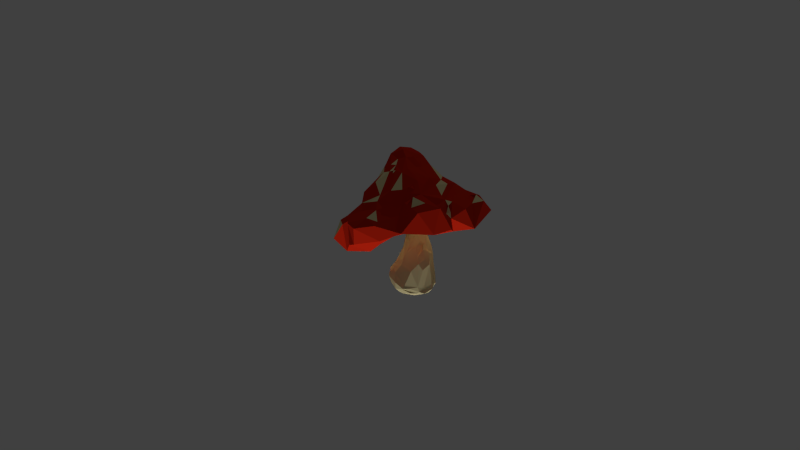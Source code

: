# Source: mushroom_red_anim_growing.blend  (saved by Blender 2.72.0; exported with 4.5.12 LTS)
import bpy
from mathutils import Matrix  # noqa: F401  (used for matrix-valued properties, if any)

bpy.ops.wm.read_factory_settings(use_empty=True)
scene = bpy.context.scene
scene.name = 'Scene'

# ---- collections
col_collection_1 = bpy.data.collections.new('Collection 1'); scene.collection.children.link(col_collection_1)
col_collection_2 = bpy.data.collections.new('Collection 2'); scene.collection.children.link(col_collection_2)
col_collection_3 = bpy.data.collections.new('Collection 3'); scene.collection.children.link(col_collection_3)
col_collection_20 = bpy.data.collections.new('Collection 20'); scene.collection.children.link(col_collection_20)
col_collection_20.hide_render = True
col_collection_20.hide_viewport = True

# ---- materials (node trees are filled in below, after node groups)
mat_red_mushroom = bpy.data.materials.new('red mushroom')
mat_red_mushroom.alpha_threshold = 0.0
mat_red_mushroom.use_transparent_shadow = False
mat_red_mushroom.diffuse_color = (0.6038, 0.01992, 0.005943, 1.0)
mat_red_mushroom.roughness = 0.5
mat_red_mushroom.specular_intensity = 0.0
mat_white_spots_mushrrom = bpy.data.materials.new('white spots mushrrom')
mat_white_spots_mushrrom.alpha_threshold = 0.0
mat_white_spots_mushrrom.use_transparent_shadow = False
mat_white_spots_mushrrom.diffuse_color = (0.8, 0.6888, 0.3689, 1.0)
mat_white_spots_mushrrom.specular_color = (1.0, 0.706, 0.331)
mat_white_spots_mushrrom.roughness = 0.5
mat_white_spots_mushrrom.specular_intensity = 0.0

# ---- material node trees

# ---- world
world_world = bpy.data.worlds.new('World'); scene.world = world_world
world_world.color = (0.05088, 0.05088, 0.05088)
world_world.use_sun_shadow = False
world_world.sun_shadow_jitter_overblur = 0.0
world_world.cycles.sampling_method = 'MANUAL'
world_world.cycles.sample_map_resolution = 256

# ---- cameras
cam_camera = bpy.data.cameras.new('Camera')
cam_camera.clip_end = 100.0
cam_camera.lens = 35.0
cam_camera.sensor_width = 32.0
cam_camera.sensor_height = 18.0
cam_camera.ortho_scale = 7.314
cam_camera.dof.focus_distance = 0.0
cam_camera.dof.aperture_fstop = 128.0

# ---- lights
light_hemi = bpy.data.lights.new('Hemi', 'SUN')
light_hemi.transmission_factor = 0.0
light_hemi.angle = 0.1993
light_hemi.energy = 1.58
light_hemi.shadow_buffer_clip_start = 0.5
light_hemi.shadow_soft_size = 0.1
light_hemi.shadow_cascade_max_distance = 1000.0
light_hemi.cycles.use_multiple_importance_sampling = False
light_lamp = bpy.data.lights.new('Lamp', 'POINT')
light_lamp.transmission_factor = 0.0
light_lamp.cutoff_distance = 30.0
light_lamp.energy = 164.0
light_lamp.shadow_buffer_clip_start = 1.001
light_lamp.shadow_soft_size = 0.1
light_lamp.shadow_maximum_resolution = 0.006
light_lamp.use_absolute_resolution = True
light_lamp.cycles.use_multiple_importance_sampling = False

# ---- meshes
me_sphere_001 = bpy.data.meshes.new('Sphere.001')
me_sphere_001.from_pydata([(-3.914, 0.03247, 0.2048), (-1.086, 1.254, 0.7979), (0.2275, 2.025, 0.5887), (0.6577, 2.181, 0.4625), (0.6651, 0.8999, 1.1), (1.343, 0.7375, 0.8785), (1.232, 1.938, 0.1166), (-1.148, -1.526, 0.4258), (1.169, -1.262, 0.2464), (0.08223, -1.276, 0.9121), (-0.9995, -1.356, 0.6808), (-0.3187, -0.2418, 1.488), (-3.487, 0.1827, -0.1181), (-0.8585, 0.2379, 1.448), (-0.7733, 1.788, -0.1298), (0.6777, 1.659, 0.7874), (-0.1783, 0.7125, 1.508), (1.067, 0.4823, 0.1552), (1.232, 2.071, 0.4923), (1.081, 1.06, 0.8787), (2.61, 0.4977, -0.1692), (2.321, 1.212, 0.1535), (1.161, -0.8622, 0.5975), (2.011, -1.216, 0.2488), (0.08565, -1.352, 0.8487), (-0.0279, -1.716, 0.7186), (0.02092, -2.036, 0.4139), (-0.8457, -1.88, 0.09541), (0.4077, -1.827, 0.5611), (0.8406, -0.8646, 0.9957), (0.9629, -1.88, 0.3993), (-1.864, -1.673, 0.3453), (-0.4081, -1.318, 0.8952), (-0.444, -0.5334, 1.382), (-0.6675, -0.3463, 1.41), (-2.138, -1.429, 0.5212), (-3.061, 1.258, 0.2527), (-0.3355, 1.568, 0.6154), (0.046, 1.377, 1.056), (2.23, 0.3572, 0.2583), (1.527, -0.5118, 0.7851), (2.891, -0.5644, 0.2933), (2.23, -0.7293, -0.2014), (-0.6521, -0.8487, 1.236), (-2.457, 0.104, -0.2311), (-2.236, 0.6902, 0.7467), (-0.8624, 0.008055, 1.461), (0.6637, 0.1229, 1.525), (1.291, -0.3532, 0.05964), (2.251, -0.2241, 0.5763), (1.864, -0.1399, 0.7636), (0.3461, 0.07155, 1.652), (1.294, -0.8668, -0.1452), (1.34, -1.144, 0.3454), (-0.2912, -1.36, 0.04187), (-1.824, -1.454, 0.02473), (-3.017, -1.022, 0.4913), (-3.023, -0.7148, 0.5138), (-0.9358, -0.06973, 1.367), (-0.1215, 0.2927, 1.722), (-1.543, 2.215, 0.1291), (-1.807, 1.155, 0.6062), (-0.5851, 0.1128, 1.627), (-0.7097, 0.1872, 0.07621), (1.917, 0.583, 0.5258), (0.01757, -0.9605, 1.269), (0.08656, -1.306, 0.8813), (-0.01797, -1.784, 0.6712), (-0.5097, -0.8859, 1.283), (-0.3368, -1.766, 0.6021), (-0.1485, -1.293, 0.916), (-1.559, -1.076, 0.7781), (-3.253, -0.3338, 0.02359), (-2.867, 1.075, -0.05248), (-2.454, 2.036, 0.2014), (-2.225, 1.81, 0.3822), (-0.9443, 0.944, 1.103), (-1.962, 1.443, -0.1203), (-1.123, 1.569, 0.5379), (-0.5551, 1.016, 1.102), (0.3564, 0.574, 1.567), (1.944, 1.081, 0.4832), (1.455, 0.7166, 0.7013), (0.8897, 0.374, 1.183), (0.8686, 0.5694, 1.061), (1.824, 0.4083, 0.4186), (1.031, -0.02114, 1.193), (2.752, 0.1351, 0.1413), (0.9903, -0.2805, 1.233), (2.645, -0.5009, 0.3963), (1.296, -0.3743, 0.887), (0.588, -0.5692, 1.235), (1.53, -1.078, 0.4411), (1.028, -0.7712, 0.8199), (0.8477, -0.6704, 0.0009365), (1.234, -1.54, -0.06424), (1.316, -1.562, 0.1525), (0.3093, -1.498, 0.7358), (0.5245, -1.21, 0.891), (-0.173, -1.385, 0.799), (-0.9867, -0.6739, 0.1035), (-0.2781, -1.923, 0.374), (-0.4595, -1.411, 0.6519), (-0.7876, -0.5962, 1.285), (-2.78, -1.362, 0.3734), (-1.679, -1.341, 0.6207), (-2.115, -0.5943, -0.1178), (-2.99, -0.8337, 0.03913), (-0.008999, -0.1872, 1.655), (-3.051, 0.2398, 0.5472), (-1.713, -1.607, 0.4122), (-2.28, -0.4011, 0.7941), (-3.317, -0.4944, 0.4658), (-2.783, -0.4844, 0.6203), (-2.032, 1.987, 0.3696), (-1.564, 1.673, 0.4859), (-0.3969, 1.034, 0.005246), (1.453, 1.554, 0.4639), (1.232, 1.321, 0.7394), (1.677, 1.574, -0.05543), (1.358, 0.323, 0.8784), (1.361, -1.288, 0.2601), (0.3614, -0.4697, 1.467), (-2.83, 0.8801, 0.4796), (-2.725, 0.7242, 0.5688), (-1.326, 0.5965, 1.173), (-1.21, 1.085, 0.8519), (0.09171, 1.019, 1.287), (0.06985, 2.393, 0.1639), (1.515, 1.172, 0.717), (0.5033, 0.5691, 1.358), (0.7106, 1.795, -0.07807), (2.668, 0.7035, -0.047), (1.412, -0.02177, 0.9416), (0.8028, -0.1842, 0.163), (2.36, -0.396, 0.4599), (3.149, -0.3183, 0.06649), (1.264, -0.986, 0.5046), (0.3796, -0.652, 1.249), (0.3053, -1.051, 0.02142), (0.8548, -1.225, 0.4414), (0.03907, -0.5767, 1.491), (0.4575, -1.737, -0.07551), (-0.1598, -1.332, 0.8477), (-1.155, -1.139, 0.04707), (-0.7952, -1.56, 0.4225), (-0.5614, -0.7661, 1.269), (-2.102, -0.7872, 0.6527), (-1.397, -0.9243, 0.879), (-3.031, -0.2637, 0.6114), (-0.8783, -1.282, 0.9259), (-0.2599, -1.093, 1.216), (0.3045, -1.2, 0.9998), (0.08329, -1.273, 0.9132), (0.08716, -1.35, 0.8493), (0.08925, -1.305, 0.8812), (-0.1538, -1.283, 0.9194), (-0.1734, -1.38, 0.8012), (-0.1642, -1.329, 0.8485), (-0.02352, -1.376, 0.8987), (-0.187, -1.874, 0.5384), (-0.02706, -1.84, 0.7303), (0.4471, -0.3414, 1.525), (-1.052, -0.2793, 1.29), (-1.48, -0.5292, 1.142), (-2.11, -0.09649, 0.9923), (-0.6221, -0.7825, 1.286), (1.859, -0.5802, 0.5531), (1.332, -1.174, 0.3845), (0.8051, -0.1661, 1.43), (1.85, 0.2648, 0.6098), (-0.3317, 2.11, 0.4192), (-1.066, 1.821, 0.3442), (-0.3828, 0.6245, 1.458), (-1.402, 0.172, 1.203), (-0.9811, -0.04903, 1.397), (2.782, -0.2991, 0.4146), (2.631, -0.5354, 0.4486), (2.369, -0.7609, 0.3069), (1.717, 1.463, 0.4344), (-3.01, 1.168, 0.4361), (-3.531, 0.2753, 0.4042), (-3.39, -0.1792, 0.555)], [], [(77, 14, 116), (16, 80, 127), (42, 178, 23), (152, 9, 66), (103, 33, 34), (128, 3, 18, 6), (0, 181, 36), (77, 60, 14), (171, 3, 128), (169, 162, 122, 91), (131, 128, 6), (179, 18, 81), (84, 130, 83), (64, 170, 85), (48, 42, 52), (48, 20, 42), (97, 98, 152, 24), (52, 42, 96), (144, 54, 27, 55), (93, 98, 97), (122, 141, 138), (97, 99, 102), (151, 33, 68), (145, 102, 10), (69, 97, 102), (152, 65, 151), (33, 141, 11), (27, 31, 55), (144, 55, 106), (148, 43, 103), (59, 108, 51), (11, 108, 62), (44, 107, 72), (107, 57, 72), (44, 73, 77), (174, 125, 165), (0, 36, 73), (36, 181, 180), (100, 77, 63), (126, 1, 115), (13, 173, 76), (61, 115, 114), (62, 59, 173), (172, 37, 171), (1, 38, 15), (51, 47, 80), (80, 59, 51), (170, 82, 50), (47, 169, 86), (87, 39, 49), (50, 90, 40), (169, 47, 162), (50, 137, 167), (23, 92, 96), (28, 140, 97), (152, 66, 24), (134, 139, 100), (29, 65, 152), (142, 26, 27), (30, 26, 142), (160, 69, 145), (104, 31, 35, 56), (141, 108, 11), (35, 147, 56), (12, 72, 112, 0), (107, 104, 56), (55, 31, 104), (57, 113, 149), (45, 125, 126, 61), (12, 73, 44), (72, 12, 44), (109, 124, 123), (165, 125, 45), (109, 45, 124), (174, 13, 125), (58, 13, 174), (75, 61, 114), (125, 76, 126), (77, 73, 36, 74), (114, 115, 78, 172), (171, 2, 3), (114, 172, 60), (37, 1, 15), (78, 1, 37), (115, 1, 78), (78, 37, 172), (3, 15, 118, 18), (79, 38, 1), (126, 79, 1), (173, 80, 16), (19, 129, 118), (127, 130, 4), (116, 14, 131), (18, 117, 6), (50, 82, 120, 133), (14, 128, 131), (18, 129, 81), (21, 179, 81), (5, 84, 120), (84, 4, 130), (116, 17, 134), (119, 6, 21), (39, 85, 49), (83, 47, 86), (17, 20, 48), (85, 170, 49), (82, 170, 64), (28, 96, 8, 140), (17, 48, 134), (132, 87, 20), (20, 21, 132), (135, 167, 178), (135, 89, 177), (176, 89, 41), (87, 49, 176), (51, 162, 47), (167, 92, 23), (88, 91, 29), (134, 48, 94), (42, 23, 96), (137, 22, 97, 140), (22, 93, 97), (91, 138, 29), (139, 142, 54), (52, 95, 142), (137, 140, 8), (122, 162, 108, 141), (29, 152, 98), (102, 99, 143, 32), (95, 30, 142), (160, 67, 69), (102, 150, 10), (97, 24, 99), (32, 70, 152, 151), (99, 157, 158), (143, 158, 156), (141, 33, 151), (65, 141, 151), (54, 142, 27), (101, 145, 27), (26, 101, 27), (145, 10, 7), (25, 97, 69), (149, 113, 111, 109), (10, 150, 71), (43, 146, 103), (68, 33, 146), (144, 106, 100), (110, 35, 31), (145, 7, 110), (35, 105, 147), (7, 10, 105), (150, 68, 148), (62, 108, 59), (63, 116, 134), (51, 108, 162), (103, 34, 163), (106, 107, 44), (111, 148, 164, 165), (97, 67, 161, 28), (34, 62, 46), (34, 11, 62), (100, 44, 77), (106, 44, 100), (107, 56, 57), (32, 151, 150), (66, 155, 154), (24, 154, 157), (70, 156, 153), (9, 153, 155), (155, 153, 159), (154, 155, 159), (40, 93, 22), (160, 26, 28), (161, 25, 69), (67, 161, 69), (164, 103, 163), (148, 103, 164), (71, 148, 111), (111, 147, 71), (110, 105, 35), (166, 33, 103), (146, 166, 68), (103, 146, 166), (121, 168, 8), (137, 53, 168), (53, 168, 121), (81, 82, 64), (19, 4, 84), (80, 47, 130), (171, 37, 2), (79, 173, 16), (58, 175, 13), (58, 175, 163), (176, 135, 177), (89, 177, 41), (181, 123, 180), (123, 36, 180), (112, 182, 0), (63, 77, 116), (18, 118, 129), (50, 40, 137), (67, 97, 25), (109, 111, 45), (61, 126, 115), (13, 62, 173), (173, 59, 80), (116, 119, 17), (179, 6, 117), (82, 129, 5), (130, 47, 83), (49, 170, 50), (135, 49, 167), (136, 176, 41), (167, 137, 92), (90, 29, 93), (134, 94, 139), (102, 32, 150), (143, 70, 32), (100, 139, 144), (144, 139, 54), (27, 145, 31), (164, 163, 174), (112, 57, 149), (182, 149, 109), (113, 147, 111), (77, 74, 60), (14, 60, 128), (129, 19, 5), (131, 6, 119), (120, 84, 83), (20, 119, 21), (132, 39, 87), (120, 86, 133), (89, 135, 178), (29, 90, 88), (42, 41, 178), (121, 92, 53), (52, 96, 95), (96, 92, 121), (139, 48, 52), (67, 160, 161), (138, 141, 65), (101, 160, 145), (150, 151, 68), (106, 55, 107), (105, 71, 147), (107, 55, 104), (0, 182, 181), (165, 164, 174), (46, 62, 13), (12, 0, 73), (181, 182, 109), (175, 58, 46), (74, 75, 114), (36, 123, 74), (74, 123, 75), (125, 13, 76), (163, 34, 46, 58), (60, 74, 114), (123, 61, 75), (123, 124, 61), (60, 172, 171), (2, 37, 15), (76, 173, 79), (128, 60, 171), (38, 79, 127), (15, 19, 118), (130, 127, 80), (116, 131, 119), (3, 2, 15), (19, 15, 4), (15, 38, 4), (38, 127, 4), (21, 6, 179), (117, 18, 179), (81, 129, 82), (82, 5, 120), (119, 20, 17), (132, 21, 85), (132, 85, 39), (21, 81, 85), (120, 83, 86), (178, 167, 23), (176, 49, 135), (42, 20, 136), (136, 87, 176), (49, 50, 167), (50, 133, 90), (42, 136, 41), (20, 87, 136), (53, 8, 168), (40, 22, 137), (88, 169, 91), (8, 53, 137), (29, 138, 65), (91, 122, 138), (63, 134, 100), (139, 52, 142), (26, 30, 28), (30, 96, 28), (93, 29, 98), (95, 96, 30), (143, 99, 158), (70, 143, 156), (145, 69, 102), (161, 67, 25), (9, 152, 70), (110, 7, 105), (31, 145, 110), (105, 10, 71), (71, 150, 148), (148, 68, 43), (56, 147, 113), (182, 112, 149), (57, 56, 113), (45, 111, 165), (72, 57, 112), (158, 157, 159), (156, 158, 159), (24, 66, 154), (99, 24, 157), (9, 70, 153), (66, 9, 155), (157, 154, 159), (153, 156, 159), (40, 90, 93), (26, 160, 101), (160, 28, 161), (34, 33, 11), (43, 68, 166), (166, 146, 33), (146, 43, 166), (96, 121, 8), (168, 92, 137), (53, 92, 168), (124, 45, 61), (133, 88, 90), (133, 86, 88), (86, 169, 88), (85, 81, 64), (5, 19, 84), (126, 76, 79), (127, 79, 16), (174, 163, 175), (175, 46, 13), (58, 174, 175), (41, 177, 178), (177, 89, 176), (89, 178, 177), (181, 109, 123)])
me_sphere_001.polygons.foreach_set('material_index', [0, 0, 0, 0, 0, 0, 0, 0, 0, 0, 0, 0, 0, 0, 1, 1, 0, 0, 0, 0, 0, 0, 0, 0, 0, 0, 0, 0, 0, 0, 0, 0, 0, 0, 0, 0, 0, 0, 0, 0, 0, 0, 0, 0, 0, 0, 0, 0, 0, 0, 0, 0, 0, 0, 0, 0, 1, 0, 0, 0, 0, 0, 0, 0, 0, 0, 0, 0, 0, 0, 0, 0, 0, 0, 0, 0, 0, 0, 0, 0, 0, 0, 0, 0, 0, 0, 0, 0, 0, 0, 0, 0, 1, 0, 0, 0, 0, 0, 0, 0, 1, 0, 0, 0, 1, 0, 0, 0, 0, 0, 0, 0, 0, 0, 0, 0, 0, 0, 0, 0, 0, 0, 0, 0, 0, 0, 0, 0, 0, 0, 0, 0, 0, 0, 0, 0, 0, 0, 0, 0, 0, 0, 0, 0, 0, 0, 0, 1, 0, 0, 0, 0, 0, 0, 1, 0, 0, 0, 0, 0, 0, 0, 1, 0, 0, 1, 0, 0, 0, 0, 0, 0, 1, 0, 1, 0, 1, 1, 1, 0, 1, 1, 0, 0, 1, 0, 0, 1, 1, 1, 1, 1, 0, 0, 1, 0, 1, 0, 1, 0, 0, 0, 0, 0, 0, 0, 0, 1, 0, 0, 0, 0, 0, 0, 0, 0, 0, 0, 0, 0, 0, 0, 0, 0, 0, 0, 0, 0, 0, 0, 0, 0, 0, 0, 0, 0, 0, 0, 0, 0, 0, 0, 0, 0, 0, 0, 0, 0, 0, 0, 0, 0, 0, 0, 0, 0, 0, 0, 0, 0, 0, 0, 0, 0, 0, 0, 0, 0, 0, 1, 0, 0, 0, 0, 0, 0, 0, 0, 0, 0, 0, 0, 0, 0, 0, 0, 0, 0, 0, 0, 0, 0, 0, 0, 0, 0, 0, 1, 0, 0, 0, 0, 0, 0, 0, 0, 0, 0, 0, 0, 0, 0, 0, 0, 0, 0, 0, 0, 0, 0, 0, 0, 0, 0, 0, 0, 1, 0, 1, 1, 1, 0, 0, 1, 1, 0, 1, 1, 1, 1, 0, 1, 1, 1, 1, 1, 0, 1, 0, 0, 1])
me_sphere_001.materials.append(mat_red_mushroom)
me_sphere_001.materials.append(mat_white_spots_mushrrom)
me_sphere_001.use_remesh_preserve_volume = False
me_sphere_001.use_remesh_preserve_attributes = False
me_sphere_001.use_mirror_vertex_groups = False
me_sphere_001.update()
me_cylinder = bpy.data.meshes.new('Cylinder')
me_cylinder.from_pydata([(0.3006, -0.5199, 0.9951), (0.7181, 0.6626, 0.3415), (-0.5888, 0.2516, 0.6535), (-1.273, 1.564, -0.7882), (-0.1744, -1.262, -1.344), (1.019, 0.2433, -1.344), (0.5261, -0.1305, 1.016), (0.8769, -0.0005434, 0.4922), (0.4701, -0.4822, 0.7632), (0.648, -0.6551, 0.4948), (-0.4388, 0.6866, 0.7887), (-0.8653, 0.981, -0.2007), (0.5459, 0.8495, 0.3504), (0.9412, -0.4217, -0.05524), (0.4177, -1.142, -1.372), (0.16, -0.9191, 0.4937), (-0.8124, -1.141, -0.02552), (-1.57, 0.07643, -0.2546), (-0.1167, 0.892, 0.2893), (-1.313, 1.478, -0.9308), (0.7898, 1.202, -1.271), (0.8795, -0.1735, -1.372), (-1.335, 0.4824, -1.333), (1.124, -0.5029, -0.1597), (-0.1793, -0.7563, 0.4633), (-1.523, 1.127, -0.5546), (-1.393, 0.5768, -0.3546), (0.4851, 0.4151, 1.014), (0.1932, 1.781, -0.6438), (1.038, 1.18, -0.5526), (1.369, 0.2253, -0.8461), (0.7014, -0.8428, 0.08672), (1.021, -0.9231, -1.105), (1.06, -0.9057, -1.24), (-0.007592, -1.241, 0.1462), (-0.08715, -1.455, -1.129), (-0.5554, -0.6028, 0.7525), (-0.4799, -0.7655, 0.4791), (1.035, 1.079, -0.2936), (0.8415, 0.7931, 0.07497), (0.8181, 0.03238, 0.7362), (0.9546, -1.204, -0.432), (0.7327, -0.6916, 0.3423), (0.007068, -1.489, -0.1735), (-1.289, -1.177, -0.4034), (-2.368, 0.3662, -0.7859), (0.04869, 0.7856, 0.5992), (-1.668, 0.1278, -1.299), (-0.9473, 1.153, -1.289), (0.7318, -0.6179, -1.39), (0.3153, 0.6049, 0.9568), (0.5801, 0.1153, 1.09), (-1.311, -1.002, -1.329), (0.3644, 1.207, -0.2035), (0.5043, -0.07732, 1.075), (0.8647, -1.059, -0.02903), (-1.089, -1.138, -0.1979), (-1.799, -0.9772, -0.645), (-1.857, -1.124, -0.9668), (-2.135, 0.3581, -0.5622), (-0.5692, 0.8005, 0.1465), (-0.8134, 1.207, -0.3748), (0.2876, 0.7589, 0.7194), (1.15, 0.7875, -0.7687), (0.9475, 0.6076, -0.0204), (0.5367, 0.26, 0.8461), (0.8855, -0.2416, 0.3327), (0.6001, -1.365, -0.2609), (0.4873, -1.258, 0.04715), (-2.203, -0.4117, -0.998), (-0.7786, 0.2269, 0.2867), (1.366, 0.1457, -1.14), (-1.41, -1.265, -1.172), (-0.4496, 1.416, -1.332), (0.6808, -0.2526, 0.7073), (-0.6922, -0.3359, 0.9196), (-0.3107, 0.78, 0.8538), (0.5911, 1.459, -1.254), (0.9513, 1.294, -0.7227), (0.6905, 1.43, -0.6268), (0.9323, 0.9791, -0.03193), (0.3983, 0.9743, 0.1584), (0.4524, 0.7095, 0.5659), (1.281, 0.143, -0.479), (1.162, 0.925, -0.3952), (1.28, 0.2335, -0.212), (0.8524, 0.3287, 0.4687), (0.7628, -0.6413, -1.357), (1.213, -0.3252, -0.9447), (1.075, -0.5232, -0.5018), (-0.004983, -1.335, -1.295), (0.3486, -1.15, -1.221), (0.3768, -1.523, -0.5979), (0.5089, -0.8966, 0.1984), (-1.302, -1.382, -1.162), (-1.156, -1.383, -1.079), (-0.5254, -1.477, -0.3334), (-1.866, -0.8812, -1.177), (-1.613, -0.3671, -1.315), (-2.357, 0.358, -0.8574), (-2.241, -0.4239, -0.6291), (-1.838, -0.1543, -0.3917), (-1.073, -0.05232, 0.096), (-0.927, -0.6833, 0.1173), (-0.7714, -0.2609, 0.7377), (-0.7883, -0.03747, 0.5001), (-0.02999, 1.985, -0.8875), (0.09085, 1.886, -0.6913), (0.195, 1.498, -0.4369), (0.1526, 1.176, -0.1903), (-1.764, 1.033, -1.027), (-0.9587, 0.5283, -0.06425), (-0.7133, 0.5246, 0.1994), (-0.5069, 0.6573, 0.5803), (-0.7039, -1.27, -1.328), (1.208, 0.2482, 0.04753), (1.042, 0.1519, 0.259), (0.6624, -0.5059, 0.5967), (0.2458, -1.096, 0.2759), (-0.5771, -1.053, 0.1903), (-2.165, 0.08684, -0.5202), (0.1724, 0.9853, 0.301), (-0.8903, 0.7964, -0.1081), (0.5737, 0.5987, 0.7323), (0.1284, 0.756, 0.9245), (0.1532, -0.7604, 0.7177), (-0.01246, -0.5621, 0.9672), (-0.2887, -0.8465, 0.9157), (0.9898, 1.018, -0.2506), (0.6207, 1.102, -0.2116), (0.7158, 0.6501, 0.466), (1.155, 0.7121, -0.9188), (1.177, 0.7496, -0.7998), (1.069, 0.7127, -0.3629), (1.235, -0.2937, -1.124), (1.112, -0.05262, -0.1089), (0.05855, -1.698, -0.3869), (0.5151, -1.055, 0.2665), (0.4502, -0.6801, 0.5594), (-0.4233, -1.316, -1.264), (-0.7876, -1.407, -1.167), (-0.5607, -1.677, -0.6085), (-0.272, -1.086, 0.1412), (-0.04079, -0.8859, 0.4378), (-2.296, -0.4318, -0.7952), (-0.7478, -0.5572, 0.3242), (0.2603, 1.721, -1.273), (-0.7194, 1.513, -1.179), (-0.3696, 1.712, -0.6342), (-0.3229, 0.9553, -0.007092), (0.08179, 1.009, 0.03246), (0.1802, 0.862, 0.4784), (-0.1655, 0.7854, 0.4449), (-1.334, 1.438, -0.587), (-1.412, 0.3315, -0.3191), (-0.58, 0.2904, 0.5318), (0.8866, 0.5903, -1.334), (-0.4021, -0.9596, -1.417)], [], [(46, 76, 124, 62), (119, 24, 37), (104, 75, 2), (25, 11, 61), (107, 28, 79, 78), (33, 134, 88, 32), (39, 1, 64), (32, 88, 89, 41), (30, 83, 89, 88), (89, 83, 135, 23), (42, 9, 15, 93), (135, 115, 13), (66, 42, 31), (49, 87, 14), (136, 67, 43), (96, 43, 34, 16), (94, 58, 72), (140, 35, 95), (136, 96, 141), (48, 147, 106, 73), (143, 15, 24), (57, 44, 101), (103, 17, 56), (111, 102, 70, 112), (3, 148, 147), (122, 60, 18), (59, 25, 110), (154, 102, 111), (6, 65, 51, 54), (5, 71, 21), (157, 52, 98), (8, 74, 6, 0), (27, 51, 65), (125, 126, 127), (129, 81, 39, 80), (79, 29, 78), (133, 64, 115, 85), (39, 12, 1), (82, 62, 123), (67, 55, 68, 43), (89, 23, 41), (67, 136, 92), (103, 145, 105, 102), (138, 8, 125), (141, 96, 44), (142, 143, 119), (47, 22, 98), (69, 99, 98), (99, 144, 45), (101, 120, 100), (109, 11, 149, 150), (104, 36, 75), (107, 148, 28), (61, 109, 108), (152, 10, 46), (10, 76, 46), (112, 70, 113), (156, 71, 5), (75, 36, 127), (4, 72, 114), (65, 6, 40), (123, 27, 65), (123, 50, 27), (74, 8, 117), (8, 126, 125), (24, 127, 36), (113, 2, 10), (80, 39, 64, 128), (53, 38, 79), (108, 53, 28), (108, 109, 53), (121, 12, 81), (12, 151, 130), (151, 46, 62), (20, 131, 156), (78, 63, 132), (78, 29, 63), (63, 83, 30), (29, 83, 63), (29, 84, 83), (29, 38, 84), (38, 133, 84), (38, 128, 133), (86, 130, 123, 65), (64, 116, 115), (64, 1, 116), (131, 132, 30, 71), (49, 21, 71, 87), (66, 7, 117, 42), (71, 30, 134), (30, 88, 134), (85, 135, 83), (41, 23, 55), (85, 115, 135), (135, 13, 23), (13, 66, 31), (116, 66, 115), (117, 9, 42), (137, 31, 42, 93), (40, 74, 7), (14, 90, 4), (32, 91, 33), (41, 67, 92), (31, 68, 55), (43, 93, 34), (68, 137, 93), (31, 137, 68), (72, 4, 90, 139), (117, 8, 138), (90, 35, 140, 139), (118, 15, 143, 142), (141, 57, 95), (35, 141, 95), (35, 136, 141), (142, 119, 16), (118, 142, 34), (144, 58, 57, 100), (15, 127, 24), (69, 144, 99), (157, 114, 52), (100, 57, 101), (101, 56, 17), (16, 103, 56), (17, 103, 102), (119, 145, 103), (37, 105, 145), (36, 104, 37), (48, 19, 147), (19, 3, 147), (148, 61, 108), (3, 153, 148), (153, 61, 148), (61, 11, 109), (11, 122, 149), (18, 121, 150), (122, 18, 149), (112, 113, 60), (152, 151, 18), (110, 22, 47, 99), (19, 110, 3), (120, 101, 154, 59), (59, 26, 25), (25, 122, 11), (26, 122, 25), (17, 102, 154), (111, 60, 122), (105, 155, 70), (98, 99, 47), (133, 85, 83), (87, 134, 33), (55, 13, 31), (58, 95, 57), (56, 96, 16), (74, 40, 6), (77, 146, 78), (79, 38, 29), (28, 53, 79), (121, 151, 12), (35, 92, 136), (91, 41, 92), (34, 93, 118), (139, 140, 94), (94, 95, 58), (37, 24, 36), (19, 48, 22, 110), (98, 97, 69), (45, 100, 59), (37, 104, 105), (60, 113, 18), (157, 4, 114), (111, 112, 60), (20, 77, 78), (53, 129, 38), (39, 81, 12), (130, 82, 123), (132, 63, 30), (84, 133, 83), (116, 1, 86), (86, 40, 7), (86, 65, 40), (23, 13, 55), (7, 74, 117), (90, 91, 35), (93, 15, 118), (57, 141, 44), (44, 96, 56), (119, 143, 24), (100, 120, 59), (105, 104, 2), (53, 109, 150), (153, 25, 61), (26, 111, 122), (155, 2, 113), (114, 72, 52), (62, 124, 123), (123, 124, 50), (8, 0, 126), (6, 54, 0), (75, 10, 2), (146, 107, 78), (146, 106, 107), (38, 129, 128), (128, 129, 80), (53, 150, 129), (129, 150, 81), (150, 121, 81), (1, 12, 130), (130, 151, 82), (151, 62, 82), (156, 131, 71), (20, 78, 131), (131, 78, 132), (128, 64, 133), (116, 86, 7), (1, 130, 86), (71, 134, 87), (13, 115, 66), (116, 7, 66), (87, 33, 14), (14, 91, 90), (14, 33, 91), (91, 92, 35), (32, 41, 91), (67, 41, 55), (43, 68, 93), (15, 138, 125), (15, 9, 138), (9, 117, 138), (139, 94, 72), (94, 140, 95), (136, 43, 96), (34, 142, 16), (15, 125, 127), (52, 97, 98), (52, 72, 97), (72, 58, 97), (97, 58, 69), (69, 58, 144), (45, 144, 100), (44, 56, 101), (16, 119, 103), (119, 37, 145), (73, 106, 146), (106, 147, 107), (147, 148, 107), (28, 148, 108), (149, 18, 150), (18, 151, 121), (151, 152, 46), (113, 152, 18), (113, 10, 152), (99, 45, 110), (3, 110, 153), (110, 25, 153), (45, 59, 110), (59, 154, 26), (101, 17, 154), (26, 154, 111), (102, 105, 70), (113, 70, 155), (105, 2, 155), (127, 126, 0, 54, 51, 27, 50, 124, 76, 10, 75), (157, 49, 14, 4), (49, 157, 98, 22, 48, 73, 146, 77, 20, 156, 5, 21)])
me_cylinder.materials.append(mat_white_spots_mushrrom)
me_cylinder.use_remesh_preserve_volume = False
me_cylinder.use_remesh_preserve_attributes = False
me_cylinder.use_mirror_vertex_groups = False
me_cylinder.update()
arm_armature_001 = bpy.data.armatures.new('Armature.001')  # bones are not reproduced
arm_armature = bpy.data.armatures.new('Armature')  # bones are not reproduced

# ---- objects
ob_hemi = bpy.data.objects.new('Hemi', light_hemi)
ob_sphere = bpy.data.objects.new('Sphere', me_sphere_001)
ob_cylinder = bpy.data.objects.new('Cylinder', me_cylinder)
ob_lamp = bpy.data.objects.new('Lamp', light_lamp)
ob_camera = bpy.data.objects.new('Camera', cam_camera)
ob_armature_001 = bpy.data.objects.new('Armature.001', arm_armature_001)
ob_armature = bpy.data.objects.new('Armature', arm_armature)
ob_empty = bpy.data.objects.new('Empty', None)

# ---- transforms, parenting, visibility, modifiers, constraints
ob_hemi.location = (0.0, 0.0, -17.42)
ob_hemi.rotation_euler = (3.142, -0.0, 0.0)
ob_hemi.lineart.crease_threshold = 0.0
ob_sphere.parent = ob_armature_001
ob_sphere.matrix_parent_inverse = Matrix(((0.4602, -3.084e-09, 0.02296, -0.03842), (3.084e-09, 0.4608, 7.689e-11, -1.287e-10), (-0.02296, 7.689e-11, 0.4602, -0.7702), (0.0, 0.0, 0.0, 1.0)))
ob_sphere.location = (0.254, 0.0, 1.784)
ob_sphere.rotation_euler = (-0.04051, -0.1707, 0.004421)
ob_sphere.scale = (0.5696, 0.8037, 1.239)
ob_sphere.lineart.crease_threshold = 0.0
_vg = ob_sphere.vertex_groups.new(name='Bone')
_vg = ob_sphere.vertex_groups.new(name='Bone.003')
_vg = ob_sphere.vertex_groups.new(name='Bone.002')
_vg = ob_sphere.vertex_groups.new(name='Bone.001')
for _i, _w in zip([11, 13, 16, 33, 34, 46, 47, 51, 58, 59, 62, 68, 80, 83, 103, 108, 122, 130, 141, 146, 162, 166, 169, 173, 175], [0.8095, 0.1015, 0.02088, 0.08429, 0.1552, 0.1256, 0.1891, 0.6521, 0.01739, 0.6724, 0.6511, 0.003321, 0.131, 0.002413, 0.03867, 0.9381, 0.1111, 0.03336, 0.117, 0.01918, 0.2076, 0.01932, 0.06547, 0.03988, 0.04922]): _vg.add([_i], _w, 'REPLACE')
_vg = ob_sphere.vertex_groups.new(name='Bone.014')
for _i, _w in zip([11, 13, 33, 34, 43, 45, 46, 58, 59, 62, 68, 71, 76, 79, 103, 125, 126, 146, 148, 151, 163, 164, 165, 166, 173, 174, 175], [0.08551, 0.68, 0.1137, 0.641, 0.1119, 0.01481, 0.7842, 0.904, 0.05393, 0.2177, 0.09968, 0.01161, 0.07514, 0.01642, 0.307, 0.2622, 0.04033, 0.1257, 0.06069, 0.001601, 0.8372, 0.2182, 0.05398, 0.1475, 0.05863, 0.6256, 0.8632]): _vg.add([_i], _w, 'REPLACE')
_vg = ob_sphere.vertex_groups.new(name='Bone.015')
for _i, _w in zip([4, 5, 19, 22, 29, 40, 47, 51, 59, 80, 82, 83, 84, 86, 88, 90, 91, 93, 98, 120, 122, 130, 133, 138, 141, 162, 169], [0.06152, 0.05706, 0.0212, 0.0016, 0.1287, 0.0141, 0.5934, 0.1855, 0.03653, 0.08041, 0.01777, 0.3973, 0.1734, 0.9569, 0.8876, 0.09973, 0.509, 0.0603, 0.005351, 0.0637, 0.2711, 0.1072, 0.1148, 0.221, 0.06576, 0.4698, 0.8159]): _vg.add([_i], _w, 'REPLACE')
_vg = ob_sphere.vertex_groups.new(name='Bone.016')
for _i, _w in zip([1, 4, 5, 13, 15, 16, 19, 38, 46, 47, 51, 59, 62, 76, 79, 80, 82, 83, 84, 118, 120, 125, 126, 127, 129, 130, 169, 173, 174], [0.04409, 0.2783, 0.07376, 0.136, 0.0513, 0.8968, 0.1055, 0.1798, 0.02722, 0.1502, 0.1084, 0.2057, 0.09052, 0.1499, 0.2254, 0.7364, 0.02535, 0.2334, 0.1878, 0.04501, 0.02043, 0.06168, 0.06081, 0.8488, 0.02685, 0.7308, 0.01017, 0.84, 0.0003925]): _vg.add([_i], _w, 'REPLACE')
_vg = ob_sphere.vertex_groups.new(name='Bone.017')
for _i, _w in zip([9, 10, 11, 24, 29, 32, 33, 34, 43, 47, 51, 65, 66, 68, 70, 71, 88, 91, 93, 98, 99, 103, 122, 138, 141, 143, 146, 148, 150, 151, 152, 153, 154, 155, 156, 157, 158, 159, 162, 163, 164, 166, 169], [0.1132, 0.0284, 0.08505, 0.04791, 0.1249, 0.1166, 0.7519, 0.162, 0.637, 0.003746, 0.007844, 0.9115, 0.08393, 0.717, 0.1236, 0.03273, 0.0225, 0.3277, 0.05289, 0.07568, 0.01539, 0.4402, 0.5727, 0.6485, 0.7787, 0.06688, 0.6829, 0.07229, 0.1284, 0.8034, 0.1829, 0.1127, 0.04964, 0.08401, 0.1222, 0.01873, 0.06774, 0.08067, 0.2791, 0.04787, 0.07482, 0.6456, 0.06431]): _vg.add([_i], _w, 'REPLACE')
_vg = ob_sphere.vertex_groups.new(name='Bone.010')
for _i, _w in zip([1, 10, 13, 35, 43, 45, 56, 57, 61, 68, 71, 76, 79, 103, 104, 105, 109, 111, 112, 113, 123, 124, 125, 126, 146, 147, 148, 149, 150, 163, 164, 165, 166, 174, 175, 182], [0.02387, 0.003532, 0.0423, 0.02101, 0.05459, 0.1542, 0.06295, 0.08464, 0.003484, 0.01318, 0.1045, 0.12, 0.04409, 0.1112, 0.01387, 0.03672, 0.03191, 0.7454, 0.03449, 0.1996, 0.01404, 0.05839, 0.3596, 0.07562, 0.03863, 0.2497, 0.1797, 0.1191, 0.03612, 0.06741, 0.5227, 0.8529, 0.05404, 0.2308, 0.01799, 0.0265]): _vg.add([_i], _w, 'REPLACE')
_vg = ob_sphere.vertex_groups.new(name='Bone.011')
for _i, _w in zip([4, 5, 15, 19, 21, 22, 23, 29, 39, 40, 41, 49, 50, 53, 64, 81, 82, 83, 84, 85, 86, 88, 89, 90, 91, 92, 93, 98, 117, 118, 120, 121, 129, 130, 133, 135, 137, 138, 140, 152, 167, 168, 170, 176, 177, 178, 179], [0.1313, 0.3977, 0.01888, 0.1615, 0.02448, 0.2305, 0.01517, 0.1918, 0.09535, 0.744, 0.02241, 0.2567, 0.9657, 0.05542, 0.2407, 0.1014, 0.3012, 0.2079, 0.3641, 0.2079, 0.0005237, 0.04277, 0.05538, 0.781, 0.03234, 0.07972, 0.4356, 0.08793, 0.03688, 0.08933, 0.7321, 0.01715, 0.1181, 0.04065, 0.8345, 0.1143, 0.108, 0.003539, 0.01801, 0.03713, 0.2505, 0.0641, 0.5463, 0.0566, 0.06184, 0.03839, 0.05765]): _vg.add([_i], _w, 'REPLACE')
_vg = ob_sphere.vertex_groups.new(name='Bone.012')
for _i, _w in zip([1, 2, 3, 4, 5, 6, 14, 15, 18, 19, 21, 37, 38, 45, 60, 61, 64, 76, 78, 79, 81, 82, 83, 84, 115, 117, 118, 120, 125, 126, 127, 128, 129, 130, 170, 171, 172, 173, 174, 179], [0.6467, 0.6967, 0.3848, 0.4123, 0.1692, 0.04983, 0.07285, 0.6876, 0.1968, 0.397, 0.01152, 0.9966, 0.6762, 0.05513, 0.06516, 0.07586, 0.03986, 0.5323, 0.2207, 0.6067, 0.07059, 0.1006, 0.07889, 0.1607, 0.06413, 0.11, 0.311, 0.04247, 0.1822, 0.5102, 0.1007, 0.5599, 0.2007, 0.05074, 0.00312, 0.684, 0.215, 0.021, 0.04349, 0.09697]): _vg.add([_i], _w, 'REPLACE')
_vg = ob_sphere.vertex_groups.new(name='Bone.013')
for _i, _w in zip([7, 8, 9, 10, 22, 24, 25, 26, 27, 28, 29, 30, 32, 40, 43, 53, 54, 65, 66, 67, 68, 69, 70, 71, 90, 91, 92, 93, 96, 97, 98, 99, 101, 102, 103, 105, 110, 121, 137, 138, 140, 142, 143, 145, 146, 147, 148, 150, 151, 152, 153, 154, 155, 156, 157, 158, 159, 160, 161, 164, 166, 168], [0.1392, 0.055, 0.8038, 0.3101, 0.1283, 0.8995, 0.8949, 0.4715, 0.1551, 0.6892, 0.4615, 0.2944, 0.7701, 0.04592, 0.0816, 0.05542, 0.2389, 0.04376, 0.8478, 0.8958, 0.09136, 0.7132, 0.7753, 0.1118, 0.03664, 0.08069, 0.04806, 0.2286, 0.001661, 0.9232, 0.7437, 0.8977, 0.4073, 0.7398, 0.03445, 0.06869, 0.005137, 0.03472, 0.086, 0.06381, 0.226, 0.08018, 0.862, 0.234, 0.06421, 0.0164, 0.138, 0.556, 0.1281, 0.7132, 0.8046, 0.8983, 0.8476, 0.7777, 0.8967, 0.8606, 0.8467, 0.6979, 0.9622, 0.01759, 0.06446, 0.05665]): _vg.add([_i], _w, 'REPLACE')
_vg = ob_sphere.vertex_groups.new(name='Bone.004')
for _i, _w in zip([0, 1, 12, 35, 36, 44, 45, 55, 56, 57, 61, 71, 72, 73, 74, 75, 76, 77, 100, 104, 105, 106, 107, 109, 111, 112, 113, 123, 124, 125, 126, 147, 148, 149, 165, 180, 181, 182], [0.9988, 0.01691, 0.9408, 0.07646, 0.6388, 0.8303, 0.5594, 0.02134, 0.4276, 0.6573, 0.1077, 0.03552, 0.9147, 0.6563, 0.02654, 0.004387, 0.01627, 0.1269, 0.00313, 0.2616, 0.01704, 0.674, 0.7362, 0.9067, 0.1321, 0.8596, 0.643, 0.7258, 0.7384, 0.0589, 0.07059, 0.1527, 0.008335, 0.8081, 0.04607, 0.6966, 0.9573, 0.9179]): _vg.add([_i], _w, 'REPLACE')
_vg = ob_sphere.vertex_groups.new(name='Bone.005')
for _i, _w in zip([5, 6, 8, 17, 19, 20, 21, 22, 23, 39, 40, 41, 42, 48, 49, 50, 52, 53, 63, 64, 81, 82, 85, 87, 89, 92, 93, 94, 96, 116, 117, 118, 119, 120, 121, 129, 132, 134, 135, 136, 137, 139, 140, 167, 168, 170, 176, 177, 178, 179], [0.07052, 0.000343, 0.08048, 0.7946, 0.03369, 0.8713, 0.3122, 0.1468, 0.4912, 0.7789, 0.05006, 0.9115, 0.8547, 0.9066, 0.6882, 0.00746, 0.254, 0.2038, 0.04497, 0.3489, 0.1835, 0.1494, 0.5785, 0.9443, 0.8935, 0.3889, 0.05521, 0.4785, 0.02293, 0.06066, 0.09152, 0.05209, 0.1584, 0.01692, 0.1517, 0.08805, 0.7414, 0.9677, 0.8278, 0.9984, 0.2288, 0.04175, 0.08153, 0.5658, 0.2369, 0.2645, 0.9112, 0.8824, 0.835, 0.1227]): _vg.add([_i], _w, 'REPLACE')
_vg = ob_sphere.vertex_groups.new(name='Bone.006')
for _i, _w in zip([1, 2, 3, 12, 14, 17, 36, 38, 44, 45, 60, 61, 63, 73, 74, 75, 76, 77, 78, 79, 100, 109, 114, 115, 116, 123, 124, 125, 126, 128, 131, 171, 172, 180, 181], [0.2263, 0.05567, 0.04782, 0.03604, 0.7839, 0.09286, 0.3329, 0.003365, 0.08383, 0.1829, 0.8952, 0.7715, 0.8177, 0.3244, 0.9567, 0.9657, 0.07473, 0.8822, 0.7507, 0.04642, 0.02561, 0.01391, 0.9985, 0.9183, 0.8168, 0.2128, 0.1606, 0.05093, 0.2409, 0.1603, 0.004514, 0.2013, 0.7505, 0.2616, 0.004728]): _vg.add([_i], _w, 'REPLACE')
_vg = ob_sphere.vertex_groups.new(name='Bone.007')
for _i, _w in zip([2, 3, 4, 5, 6, 14, 15, 17, 18, 19, 20, 21, 38, 39, 64, 81, 82, 83, 84, 85, 87, 116, 117, 118, 119, 120, 128, 129, 131, 132, 170, 171, 179], [0.2191, 0.5367, 0.08185, 0.2246, 0.9057, 0.1134, 0.2109, 0.09468, 0.736, 0.2529, 0.09484, 0.6094, 0.05559, 0.1041, 0.3374, 0.6189, 0.3725, 0.02552, 0.07356, 0.1738, 0.01024, 0.08714, 0.7335, 0.4862, 0.814, 0.08247, 0.2687, 0.5374, 0.9516, 0.2139, 0.1401, 0.1046, 0.7006]): _vg.add([_i], _w, 'REPLACE')
_vg = ob_sphere.vertex_groups.new(name='Bone.008')
for _i, _w in zip([7, 10, 25, 26, 27, 28, 30, 31, 32, 35, 43, 44, 54, 55, 56, 57, 63, 67, 69, 70, 71, 72, 99, 100, 101, 102, 103, 104, 105, 106, 107, 110, 111, 112, 113, 139, 142, 143, 144, 145, 146, 147, 148, 149, 150, 156, 157, 158, 159, 160, 164, 166, 182], [0.8027, 0.5859, 0.05558, 0.1814, 0.6764, 0.04368, 0.022, 0.9691, 0.07827, 0.8559, 0.07727, 0.08012, 0.3328, 0.9505, 0.4929, 0.245, 0.1134, 0.05542, 0.1901, 0.04966, 0.6615, 0.06005, 0.04264, 0.9109, 0.309, 0.1968, 0.03277, 0.6898, 0.8242, 0.2899, 0.2346, 0.9424, 0.08688, 0.09094, 0.1378, 0.01771, 0.0663, 0.03116, 0.9364, 0.6817, 0.02422, 0.5346, 0.5111, 0.05629, 0.231, 0.04826, 0.04068, 0.03116, 0.01126, 0.147, 0.1134, 0.03411, 0.01471]): _vg.add([_i], _w, 'REPLACE')
_vg = ob_sphere.vertex_groups.new(name='Bone.009')
for _i, _w in zip([7, 8, 22, 23, 25, 26, 27, 28, 29, 30, 40, 41, 42, 48, 52, 53, 54, 67, 69, 89, 90, 92, 93, 94, 95, 96, 97, 98, 101, 121, 135, 137, 139, 140, 142, 145, 160, 167, 168, 177, 178], [0.01301, 0.8384, 0.445, 0.4442, 0.03014, 0.3325, 0.1532, 0.2431, 0.062, 0.6457, 0.1126, 0.03838, 0.1307, 0.08095, 0.7385, 0.6707, 0.4066, 0.03363, 0.07959, 0.03172, 0.0277, 0.4662, 0.1616, 0.4868, 0.9939, 0.9282, 0.05011, 0.04097, 0.2694, 0.763, 0.03357, 0.5451, 0.9018, 0.6408, 0.8508, 0.06122, 0.1428, 0.1506, 0.6258, 0.03916, 0.109]): _vg.add([_i], _w, 'REPLACE')
_m = ob_sphere.modifiers.new('Armature', 'ARMATURE')
_m.object = ob_armature_001
ob_cylinder.parent = ob_armature
ob_cylinder.matrix_parent_inverse = Matrix(((0.5305, 9.406e-09, -0.07001, 0.07578), (-9.406e-09, 0.5351, 6.179e-10, -1.344e-09), (0.07001, 6.179e-10, 0.5305, 0.009999), (0.0, 0.0, 0.0, 1.0)))
ob_cylinder.location = (0.1012, 3.299e-17, 1.275)
ob_cylinder.scale = (0.315, 0.315, 0.7965)
ob_cylinder.lineart.crease_threshold = 0.0
_vg = ob_cylinder.vertex_groups.new(name='Bone')
for _i, _w in zip([3, 4, 14, 19, 22, 25, 45, 47, 48, 49, 52, 58, 69, 72, 73, 94, 95, 97, 98, 99, 110, 114, 139, 140, 147, 153, 157], [0.1118, 0.05119, 0.006274, 0.1873, 0.8358, 0.05623, 0.05896, 0.73, 0.2643, 0.001313, 0.2274, 0.06797, 0.1121, 0.1036, 0.02945, 0.08015, 0.03522, 0.2011, 0.6125, 0.08876, 0.5049, 0.09425, 0.02267, 0.02694, 0.185, 0.03811, 0.1694]): _vg.add([_i], _w, 'REPLACE')
_vg = ob_cylinder.vertex_groups.new(name='Bone.005')
for _i, _w in zip([47, 52, 58, 69, 72, 94, 95, 97, 98, 114, 140, 157], [0.01174, 0.2216, 0.06237, 0.03017, 0.1009, 0.07761, 0.0299, 0.2182, 0.07889, 0.0619, 0.01803, 0.04479]): _vg.add([_i], _w, 'REPLACE')
_vg = ob_cylinder.vertex_groups.new(name='Bone.004')
_vg = ob_cylinder.vertex_groups.new(name='Bone.003')
for _i, _w in zip([9, 16, 31, 34, 42, 55, 67, 68, 93, 103, 119, 137, 142, 145], [0.004189, 0.02739, 0.3517, 0.05087, 0.07669, 0.1138, 0.003177, 0.1651, 0.2483, 0.008482, 0.213, 0.2326, 0.08925, 0.008017]): _vg.add([_i], _w, 'REPLACE')
_vg = ob_cylinder.vertex_groups.new(name='Bone.002')
for _i, _w in zip([31, 42, 55, 68, 93, 137], [0.02313, 0.02854, 0.002532, 0.08858, 0.2047, 0.1371]): _vg.add([_i], _w, 'REPLACE')
_vg = ob_cylinder.vertex_groups.new(name='Bone.001')
for _i, _w in zip([0, 2, 6, 8, 9, 10, 27, 36, 37, 50, 51, 54, 62, 65, 74, 75, 76, 82, 104, 117, 123, 124, 125, 126, 127, 138], [0.8263, 0.00485, 0.8545, 0.5569, 0.01097, 0.0885, 0.7568, 0.205, 0.004139, 0.5297, 0.8485, 0.8507, 0.03906, 0.5987, 0.09696, 0.4846, 0.1325, 0.003341, 0.1284, 0.06052, 0.1526, 0.3033, 0.2042, 0.7572, 0.5576, 0.04152]): _vg.add([_i], _w, 'REPLACE')
_vg = ob_cylinder.vertex_groups.new(name='Bone.006')
for _i, _w in zip([3, 17, 19, 22, 25, 26, 44, 45, 47, 52, 56, 57, 58, 59, 61, 69, 72, 94, 95, 97, 98, 99, 100, 101, 110, 114, 120, 139, 140, 144, 153, 154, 157], [0.06157, 0.07876, 0.07831, 0.003586, 0.1368, 0.1047, 0.1794, 0.841, 0.1171, 0.1121, 0.05584, 0.7169, 0.5739, 0.6874, 0.003383, 0.7517, 0.1614, 0.1365, 0.1349, 0.3185, 0.1297, 0.8259, 0.8274, 0.3263, 0.1844, 0.05748, 0.5129, 0.01956, 0.07401, 0.9034, 0.07292, 0.08931, 0.02019]): _vg.add([_i], _w, 'REPLACE')
_vg = ob_cylinder.vertex_groups.new(name='Bone.007')
for _i, _w in zip([4, 5, 14, 20, 21, 28, 29, 30, 32, 33, 38, 41, 49, 52, 63, 71, 73, 77, 78, 79, 83, 84, 85, 87, 88, 89, 90, 91, 106, 114, 128, 131, 132, 133, 134, 139, 146, 156, 157], [0.09249, 0.8633, 0.3123, 0.4646, 0.8186, 0.01949, 0.1372, 0.3467, 0.6852, 0.7249, 0.03697, 0.0322, 0.6855, 0.02131, 0.4583, 0.9506, 0.002435, 0.2965, 0.1971, 0.1016, 0.06647, 0.06858, 0.008982, 0.6967, 0.7759, 0.0426, 0.07535, 0.2332, 0.005954, 0.06751, 0.01563, 0.6301, 0.4912, 0.04703, 0.9114, 0.04983, 0.1111, 0.8113, 0.1856]): _vg.add([_i], _w, 'REPLACE')
_vg = ob_cylinder.vertex_groups.new(name='Bone.008')
for _i, _w in zip([3, 5, 19, 20, 21, 22, 25, 47, 48, 63, 73, 77, 78, 79, 106, 107, 110, 131, 132, 146, 147, 153, 156], [0.1655, 0.05615, 0.3142, 0.372, 0.007555, 0.08526, 0.02513, 0.02759, 0.6219, 0.01217, 0.9002, 0.5191, 0.04763, 0.004635, 0.1984, 0.008502, 0.1135, 0.05492, 0.01744, 0.7421, 0.4707, 0.06671, 0.1184]): _vg.add([_i], _w, 'REPLACE')
_vg = ob_cylinder.vertex_groups.new(name='Bone.009')
for _i, _w in zip([4, 5, 14, 21, 32, 33, 35, 47, 49, 52, 57, 58, 69, 72, 87, 88, 90, 91, 92, 94, 95, 97, 98, 114, 134, 139, 140, 141, 157], [0.8219, 0.03563, 0.6238, 0.1096, 0.1997, 0.2087, 0.9339, 0.05218, 0.2394, 0.3666, 0.04334, 0.2082, 0.05611, 0.5671, 0.2328, 0.0142, 0.9175, 0.7224, 0.1462, 0.6259, 0.6589, 0.2071, 0.1238, 0.6912, 0.03248, 0.8291, 0.7767, 0.03132, 0.5385]): _vg.add([_i], _w, 'REPLACE')
_vg = ob_cylinder.vertex_groups.new(name='Bone.010')
for _i, _w in zip([16, 17, 25, 26, 44, 56, 57, 59, 96, 100, 101, 103, 111, 119, 120, 122, 142, 154], [0.1276, 0.6017, 0.02689, 0.1369, 0.1415, 0.4237, 0.03286, 0.03264, 0.0472, 0.02486, 0.2919, 0.02581, 0.03487, 0.01095, 0.07834, 0.01307, 0.001906, 0.2587]): _vg.add([_i], _w, 'REPLACE')
_vg = ob_cylinder.vertex_groups.new(name='Bone.011')
for _i, _w in zip([23, 29, 30, 32, 38, 41, 55, 63, 64, 67, 68, 78, 79, 80, 83, 84, 85, 88, 89, 92, 115, 128, 129, 131, 132, 133, 135], [0.2284, 0.06677, 0.106, 0.05359, 0.08095, 0.5848, 0.06615, 0.09664, 0.03419, 0.1501, 0.009118, 0.02636, 0.008513, 0.02663, 0.6779, 0.1451, 0.2212, 0.09231, 0.858, 0.1217, 0.03818, 0.07912, 0.01661, 0.04184, 0.08632, 0.2008, 0.08961]): _vg.add([_i], _w, 'REPLACE')
_vg = ob_cylinder.vertex_groups.new(name='Bone.012')
for _i, _w in zip([11, 25, 26, 28, 29, 38, 39, 53, 60, 61, 63, 64, 78, 79, 80, 81, 83, 84, 85, 108, 109, 111, 112, 115, 122, 128, 129, 131, 132, 133, 135, 149, 150, 153, 154], [0.3334, 0.01014, 0.06681, 0.034, 0.2167, 0.5217, 0.1239, 0.7257, 0.08566, 0.1634, 0.06039, 0.1428, 0.08174, 0.1185, 0.2962, 0.02289, 0.0701, 0.4027, 0.1376, 0.3222, 0.7689, 0.1363, 0.04659, 0.02857, 0.3207, 0.5201, 0.6376, 0.003858, 0.05107, 0.4031, 0.03236, 0.09477, 0.03739, 0.01783, 0.03414]): _vg.add([_i], _w, 'REPLACE')
_vg = ob_cylinder.vertex_groups.new(name='Bone.013')
for _i, _w in zip([16, 23, 31, 34, 41, 43, 44, 55, 56, 67, 68, 92, 96, 103, 119, 136, 137, 141, 142], [0.1214, 0.04631, 0.07339, 0.108, 0.1892, 0.7882, 0.09667, 0.1741, 0.122, 0.618, 0.278, 0.3042, 0.7393, 0.0007067, 0.04251, 0.9346, 0.01782, 0.07276, 0.07138]): _vg.add([_i], _w, 'REPLACE')
_vg = ob_cylinder.vertex_groups.new(name='Bone.014')
for _i, _w in zip([2, 16, 18, 24, 36, 37, 60, 70, 75, 103, 104, 105, 112, 113, 119, 122, 142, 145, 152, 155], [0.0664, 0.001363, 0.01796, 0.02895, 0.05034, 0.1363, 0.1069, 0.7322, 0.02259, 0.0673, 0.09883, 0.763, 0.32, 0.06831, 0.0861, 0.01197, 0.01606, 0.4775, 0.0053, 0.2308]): _vg.add([_i], _w, 'REPLACE')
_vg = ob_cylinder.vertex_groups.new(name='Bone.015')
for _i, _w in zip([1, 7, 9, 12, 31, 39, 42, 55, 64, 66, 68, 74, 80, 81, 82, 85, 86, 93, 115, 116, 117, 123, 130, 135, 137, 138], [0.1768, 0.8148, 0.1092, 0.07269, 0.0729, 0.07403, 0.2096, 0.003233, 0.09257, 0.9404, 0.0162, 0.01717, 0.05759, 0.001535, 0.05934, 0.05572, 0.6707, 0.03995, 0.1907, 0.7249, 0.1034, 0.03868, 0.2133, 0.04144, 0.08083, 0.02841]): _vg.add([_i], _w, 'REPLACE')
_vg = ob_cylinder.vertex_groups.new(name='Bone.016')
for _i, _w in zip([1, 7, 12, 18, 39, 46, 60, 64, 70, 80, 81, 82, 86, 112, 113, 115, 116, 121, 123, 128, 130, 149, 150, 151, 152, 155], [0.6504, 0.006919, 0.7787, 0.7348, 0.1875, 0.1441, 0.2771, 0.05805, 0.0009838, 0.09766, 0.3129, 0.2875, 0.1538, 0.1189, 0.1839, 0.02494, 0.07711, 0.96, 0.04178, 0.001726, 0.5348, 0.0565, 0.02819, 0.7804, 0.6302, 0.04602]): _vg.add([_i], _w, 'REPLACE')
_vg = ob_cylinder.vertex_groups.new(name='Bone.017')
for _i, _w in zip([8, 9, 15, 16, 24, 31, 34, 36, 37, 42, 55, 68, 75, 93, 103, 104, 105, 117, 118, 119, 125, 137, 138, 142, 143, 145], [0.04488, 0.4139, 0.8192, 0.05131, 0.8383, 0.1223, 0.1893, 0.1492, 0.6431, 0.5273, 0.06139, 0.1627, 0.008142, 0.3292, 0.047, 0.03937, 0.03278, 0.1327, 0.9183, 0.1586, 0.1667, 0.3208, 0.2341, 0.1822, 0.8973, 0.1453]): _vg.add([_i], _w, 'REPLACE')
_vg = ob_cylinder.vertex_groups.new(name='Bone.018')
for _i, _w in zip([0, 2, 10, 24, 36, 37, 70, 75, 76, 104, 105, 112, 113, 124, 125, 126, 127, 145, 152, 155], [0.01641, 0.7596, 0.1288, 0.03335, 0.5058, 0.08244, 0.03311, 0.2844, 0.08511, 0.6566, 0.1279, 0.0004789, 0.199, 0.01897, 0.03369, 0.07731, 0.2278, 0.03765, 0.05282, 0.5314]): _vg.add([_i], _w, 'REPLACE')
_vg = ob_cylinder.vertex_groups.new(name='Bone.019')
for _i, _w in zip([0, 6, 7, 8, 9, 27, 40, 50, 51, 54, 65, 74, 86, 117, 123, 125, 130, 138], [0.03594, 0.06533, 0.08717, 0.1965, 0.06026, 0.05307, 0.9868, 0.01832, 0.03482, 0.04376, 0.2367, 0.7598, 0.08071, 0.1503, 0.06272, 0.02283, 0.002801, 0.03539]): _vg.add([_i], _w, 'REPLACE')
_vg = ob_cylinder.vertex_groups.new(name='Bone.020')
for _i, _w in zip([0, 1, 2, 6, 10, 12, 18, 27, 46, 50, 51, 54, 62, 65, 75, 76, 82, 86, 104, 112, 113, 123, 124, 126, 130, 151, 152, 155], [0.005955, 0.03974, 0.1145, 0.04009, 0.7522, 0.03796, 0.02958, 0.1727, 0.8186, 0.4025, 0.08239, 0.06354, 0.9081, 0.1761, 0.0953, 0.7505, 0.5937, 0.07462, 0.02378, 0.004846, 0.5042, 0.6865, 0.6315, 0.02715, 0.181, 0.1779, 0.2294, 0.1391]): _vg.add([_i], _w, 'REPLACE')
_vg = ob_cylinder.vertex_groups.new(name='Bone.021')
for _i, _w in zip([0, 7, 8, 9, 15, 24, 36, 42, 74, 75, 117, 125, 126, 127, 138, 143], [0.05152, 0.0155, 0.1607, 0.3142, 0.1277, 0.001982, 0.05191, 0.06126, 0.08104, 0.0555, 0.5352, 0.5341, 0.08008, 0.1708, 0.6136, 0.006682]): _vg.add([_i], _w, 'REPLACE')
_vg = ob_cylinder.vertex_groups.new(name='Bone.022')
for _i, _w in zip([11, 16, 17, 26, 34, 37, 44, 56, 60, 70, 101, 102, 103, 111, 112, 119, 122, 142, 145, 154], [0.04802, 0.1592, 0.09564, 0.008704, 0.0005592, 0.03739, 0.007548, 0.08724, 0.04912, 0.1141, 0.04328, 0.9919, 0.6831, 0.2117, 0.08356, 0.1692, 0.08643, 0.07781, 0.2029, 0.01761]): _vg.add([_i], _w, 'REPLACE')
_vg = ob_cylinder.vertex_groups.new(name='Bone.023')
for _i, _w in zip([13, 23, 29, 31, 38, 39, 41, 42, 55, 64, 67, 68, 80, 83, 84, 85, 89, 93, 115, 116, 128, 129, 133, 135, 137], [0.9078, 0.5372, 0.00644, 0.2064, 0.05285, 0.1017, 0.02914, 0.004821, 0.1905, 0.2068, 0.03129, 0.07849, 0.1067, 0.06271, 0.06157, 0.3971, 0.01027, 0.01902, 0.5147, 0.1049, 0.06403, 0.01952, 0.09571, 0.7108, 0.06759]): _vg.add([_i], _w, 'REPLACE')
_vg = ob_cylinder.vertex_groups.new(name='Bone.024')
for _i, _w in zip([16, 23, 31, 34, 42, 43, 44, 55, 56, 67, 68, 93, 96, 103, 118, 119, 137, 142, 145], [0.3866, 0.05383, 0.09108, 0.5633, 0.001989, 0.09624, 0.01134, 0.3096, 0.1037, 0.06485, 0.1316, 0.09628, 0.0005053, 0.07929, 0.01109, 0.2492, 0.08338, 0.4765, 0.04248]): _vg.add([_i], _w, 'REPLACE')
_vg = ob_cylinder.vertex_groups.new(name='Bone.025')
for _i, _w in zip([1, 11, 12, 18, 26, 29, 38, 39, 53, 60, 61, 64, 70, 80, 81, 84, 85, 108, 109, 111, 112, 115, 116, 121, 122, 128, 129, 133, 135, 149, 150, 152, 154], [0.07287, 0.2721, 0.07768, 0.1879, 0.09346, 0.0242, 0.0991, 0.4369, 0.1072, 0.3975, 0.1006, 0.4012, 0.05449, 0.3185, 0.573, 0.06574, 0.06203, 0.05171, 0.1242, 0.4373, 0.3277, 0.1376, 0.02883, 0.003449, 0.3934, 0.1274, 0.1324, 0.07956, 0.02269, 0.7789, 0.8997, 0.05449, 0.08148]): _vg.add([_i], _w, 'REPLACE')
_vg = ob_cylinder.vertex_groups.new(name='Bone.026')
for _i, _w in zip([11, 16, 17, 25, 26, 44, 45, 56, 57, 59, 61, 96, 100, 101, 111, 120, 122, 153, 154], [0.05089, 0.02221, 0.138, 0.1118, 0.3788, 0.3784, 0.02026, 0.1133, 0.08541, 0.1479, 0.01514, 0.01566, 0.07639, 0.2201, 0.07478, 0.3134, 0.07103, 0.05659, 0.3922]): _vg.add([_i], _w, 'REPLACE')
_vg = ob_cylinder.vertex_groups.new(name='Bone.027')
for _i, _w in zip([29, 30, 63, 78, 83, 88, 131, 132], [0.01238, 0.453, 0.1077, 0.02425, 0.04263, 0.07183, 0.09927, 0.1231]): _vg.add([_i], _w, 'REPLACE')
_vg = ob_cylinder.vertex_groups.new(name='Bone.028')
for _i, _w in zip([35, 41, 44, 56, 57, 58, 67, 72, 91, 92, 94, 95, 96, 136, 140, 141], [0.03403, 0.0951, 0.1044, 0.03157, 0.03551, 0.01322, 0.03096, 0.03381, 0.01571, 0.3805, 0.05435, 0.09218, 0.1008, 0.04742, 0.04335, 0.8513]): _vg.add([_i], _w, 'REPLACE')
_vg = ob_cylinder.vertex_groups.new(name='Bone.029')
for _i, _w in zip([3, 11, 19, 20, 25, 26, 28, 29, 30, 38, 45, 48, 53, 59, 60, 61, 63, 64, 73, 77, 78, 79, 80, 83, 84, 85, 99, 101, 106, 107, 108, 109, 110, 111, 120, 122, 128, 129, 131, 132, 133, 146, 147, 148, 149, 153, 154], [0.5996, 0.2407, 0.3746, 0.09933, 0.5652, 0.1581, 0.8669, 0.4453, 0.03308, 0.1435, 0.005415, 0.0657, 0.1073, 0.06953, 0.00157, 0.6184, 0.2114, 0.00913, 0.005497, 0.1276, 0.5644, 0.6638, 0.0531, 0.0137, 0.1984, 0.03157, 0.003196, 0.004358, 0.7361, 0.9247, 0.5649, 0.07603, 0.1539, 0.04701, 0.02611, 0.09543, 0.1089, 0.09728, 0.1233, 0.1839, 0.1147, 0.1175, 0.2881, 0.991, 0.0005007, 0.6791, 0.0759]): _vg.add([_i], _w, 'REPLACE')
_m = ob_cylinder.modifiers.new('Armature', 'ARMATURE')
_m.object = ob_armature
ob_lamp.location = (4.814, 2.32, 14.24)
ob_lamp.rotation_euler = (0.6503, 0.05522, 1.866)
ob_lamp.scale = (1.036, 1.036, 1.036)
ob_lamp.lock_rotations_4d = False
ob_lamp.empty_display_type = 'ARROWS'
ob_lamp.color = (0.0, 0.0, 0.0, 0.0)
ob_lamp.lineart.crease_threshold = 0.0
ob_camera.location = (0.02561, -22.64, 4.786)
ob_camera.rotation_euler = (1.446, 0.05841, 0.01153)
ob_camera.scale = (1.036, 1.036, 1.036)
ob_camera.lock_rotations_4d = False
ob_camera.empty_display_type = 'ARROWS'
ob_camera.color = (0.0, 0.0, 0.0, 0.0)
ob_camera.display_type = 'WIRE'
ob_camera.lineart.crease_threshold = 0.0
ob_armature_001.location = (-0.1038, 0.05005, 1.705)
ob_armature_001.rotation_euler = (1.671e-10, -0.04985, -6.703e-09)
ob_armature_001.scale = (2.249, 2.249, 2.249)
ob_armature_001.show_in_front = True
ob_armature_001.lineart.crease_threshold = 0.0
ob_armature.location = (-0.2519, 0.05005, -0.02983)
ob_armature.rotation_euler = (1.165e-09, 0.1312, 1.773e-08)
ob_armature.scale = (1.937, 1.937, 1.937)
ob_armature.show_in_front = True
ob_armature.lineart.crease_threshold = 0.0
ob_empty.location = (-2.793, -3.697, 0.01188)
ob_empty.rotation_euler = (1.571, -1.571, -0.0)
ob_empty.empty_display_type = 'IMAGE'
ob_empty.empty_display_size = 4.0
ob_empty.empty_image_offset = (0.0, 0.0)
ob_empty.lineart.crease_threshold = 0.0

# ---- collection membership
col_collection_1.objects.link(ob_hemi)
col_collection_1.objects.link(ob_sphere)
col_collection_1.objects.link(ob_cylinder)
col_collection_1.objects.link(ob_lamp)
col_collection_1.objects.link(ob_camera)
col_collection_2.objects.link(ob_armature_001)
col_collection_3.objects.link(ob_armature)
col_collection_20.objects.link(ob_empty)

# ---- scene / render settings (as saved in the file)
scene.camera = ob_camera
scene.frame_start = 0; scene.frame_end = 500; scene.frame_set(310)
scene.render.engine = 'BLENDER_EEVEE_NEXT'
scene.render.image_settings.file_format = 'FFMPEG'
scene.render.resolution_percentage = 50
scene.render.dither_intensity = 0.0
scene.cycles.use_denoising = False
scene.cycles.samples = 10
scene.cycles.sampling_pattern = 'TABULATED_SOBOL'
scene.cycles.light_sampling_threshold = 0.0
scene.cycles.use_adaptive_sampling = False
scene.cycles.use_light_tree = False
scene.cycles.blur_glossy = 0.0
scene.cycles.pixel_filter_type = 'GAUSSIAN'
scene.cycles.sample_clamp_indirect = 0.0
scene.view_settings.view_transform = 'Standard'
bpy.context.view_layer.update()
